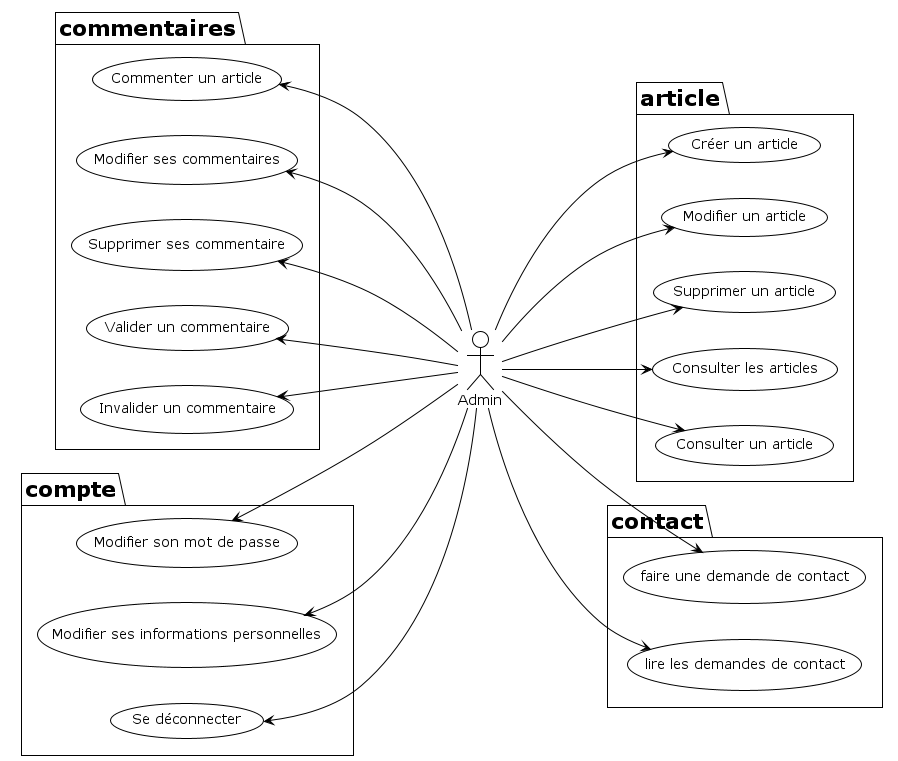

The diagram above was rendered by PlantUML. Its source (embedded in the PNG):
@startuml

!theme plain
left to right direction

:Admin:

package article {
Admin ---> (Créer un article)
Admin ---> (Modifier un article)
Admin ---> (Supprimer un article)
Admin ---> (Consulter les articles)
Admin ---> (Consulter un article)
}

package commentaires {
(Commenter un article) <--- Admin
(Modifier ses commentaires) <--- Admin
(Supprimer ses commentaire) <--- Admin
(Valider un commentaire) <--- Admin
(Invalider un commentaire) <--- Admin
}

package compte {
(Modifier son mot de passe) <--- Admin
(Modifier ses informations personnelles) <--- Admin
(Se déconnecter) <--- Admin
}

package contact {
Admin ---> (faire une demande de contact)
Admin ---> (lire les demandes de contact)
}

@enduml